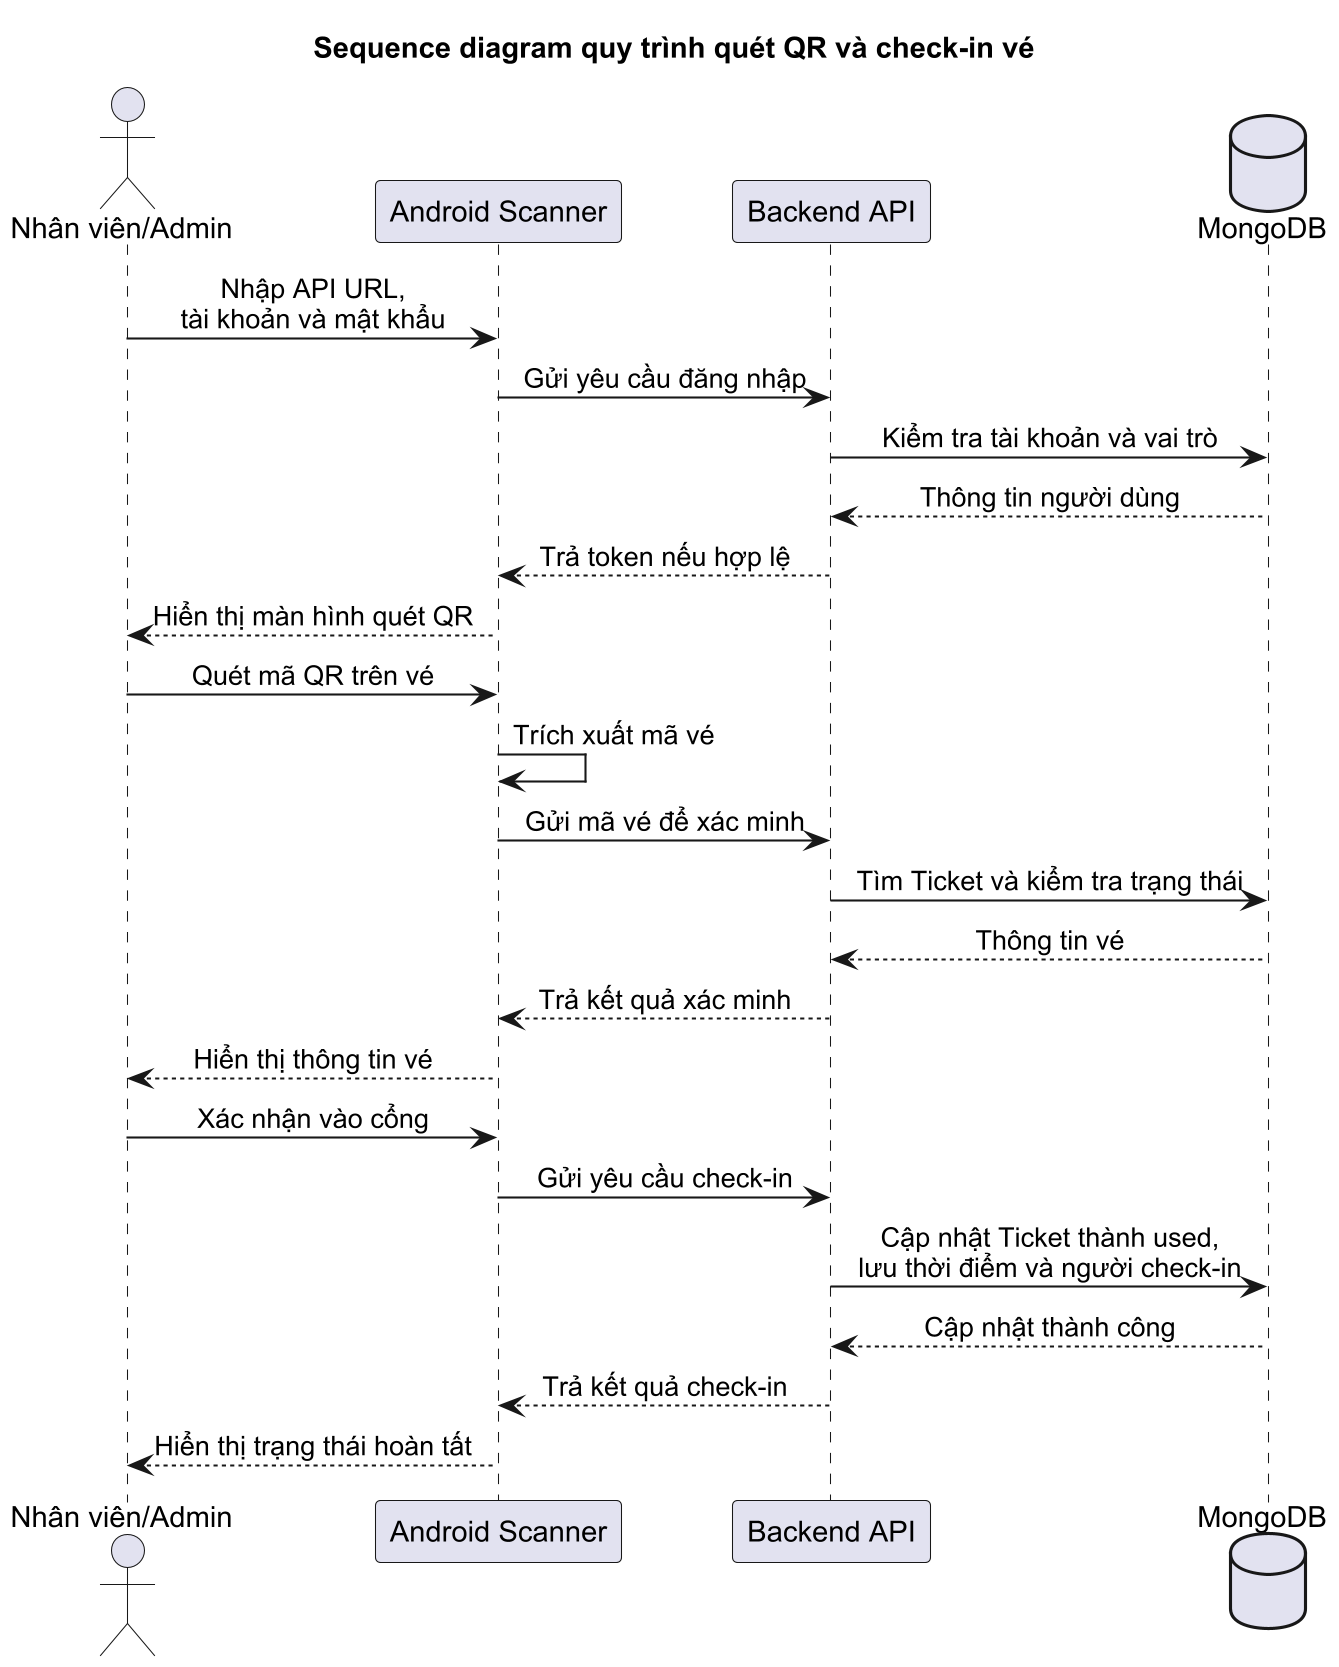

The diagram above was rendered by PlantUML. Its source (embedded in the PNG):
@startuml
skinparamlocked dpi 200
title Sequence diagram quy trình quét QR và check-in vé

skinparam defaultFontName Arial
skinparam shadowing false
skinparam sequenceMessageAlign center
skinparam wrapWidth 180

actor "Nhân viên/Admin" as Staff
participant "Android Scanner" as Scanner
participant "Backend API" as BE
database "MongoDB" as DB

Staff -> Scanner : Nhập API URL,\ntài khoản và mật khẩu
Scanner -> BE : Gửi yêu cầu đăng nhập
BE -> DB : Kiểm tra tài khoản và vai trò
DB --> BE : Thông tin người dùng
BE --> Scanner : Trả token nếu hợp lệ
Scanner --> Staff : Hiển thị màn hình quét QR

Staff -> Scanner : Quét mã QR trên vé
Scanner -> Scanner : Trích xuất mã vé
Scanner -> BE : Gửi mã vé để xác minh
BE -> DB : Tìm Ticket và kiểm tra trạng thái
DB --> BE : Thông tin vé
BE --> Scanner : Trả kết quả xác minh
Scanner --> Staff : Hiển thị thông tin vé

Staff -> Scanner : Xác nhận vào cổng
Scanner -> BE : Gửi yêu cầu check-in
BE -> DB : Cập nhật Ticket thành used,\nlưu thời điểm và người check-in
DB --> BE : Cập nhật thành công
BE --> Scanner : Trả kết quả check-in
Scanner --> Staff : Hiển thị trạng thái hoàn tất

@enduml